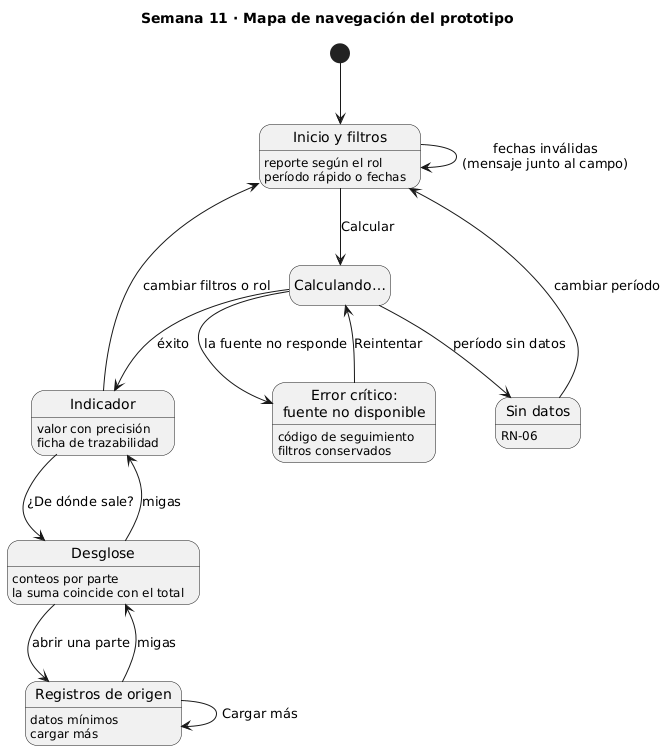

The diagram above was rendered by PlantUML. Its source (embedded in the PNG):
@startuml mapa_navegacion_reportes_analytics_basicos
title Semana 11 · Mapa de navegación del prototipo
skinparam shadowing false
hide empty description

state "Inicio y filtros" as inicio : reporte según el rol\nperíodo rápido o fechas
state "Calculando…" as carga
state "Indicador" as indicador : valor con precisión\nficha de trazabilidad
state "Desglose" as desglose : conteos por parte\nla suma coincide con el total
state "Registros de origen" as registros : datos mínimos\ncargar más
state "Sin datos" as vacio : RN-06
state "Error crítico:\nfuente no disponible" as error : código de seguimiento\nfiltros conservados

[*] --> inicio
inicio --> inicio : fechas inválidas\n(mensaje junto al campo)
inicio --> carga : Calcular
carga --> indicador : éxito
carga --> vacio : período sin datos
carga --> error : la fuente no responde
error --> carga : Reintentar
vacio --> inicio : cambiar período
indicador --> desglose : ¿De dónde sale?
desglose --> registros : abrir una parte
registros --> desglose : migas
desglose --> indicador : migas
registros --> registros : Cargar más
indicador --> inicio : cambiar filtros o rol
@enduml